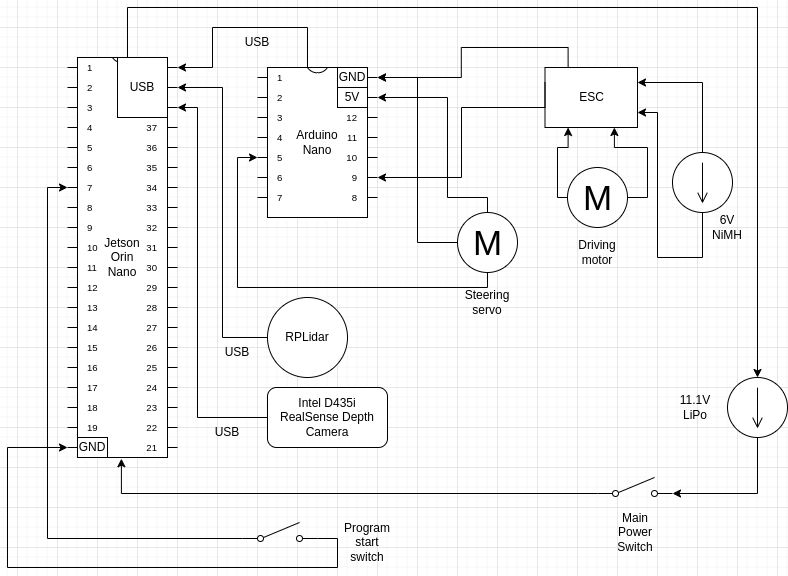

The diagram above was exported from draw.io. Its source (the exported page's mxGraphModel, read from the mxfile embedded in the PNG):
<mxGraphModel dx="880" dy="481" grid="1" gridSize="10" guides="1" tooltips="1" connect="1" arrows="1" fold="1" page="1" pageScale="1" pageWidth="1100" pageHeight="850" background="none" math="0" shadow="0">
  <root>
    <mxCell id="0" />
    <mxCell id="1" parent="0" />
    <mxCell id="Pymq7XSBwcV25J6hILgz-1" value="Arduino&lt;div&gt;Nano&lt;/div&gt;" style="shadow=0;dashed=0;align=center;html=1;strokeWidth=1;shape=mxgraph.electrical.logic_gates.dual_inline_ic;labelNames=a,b,c,d,e,f,g,h,i,j,k,l,m,n,o,p,q,r,s,t;whiteSpace=wrap;" parent="1" vertex="1">
      <mxGeometry x="280" y="80" width="120" height="150" as="geometry" />
    </mxCell>
    <mxCell id="Ez7JN4JOACaSaRdDLqXe-28" style="edgeStyle=orthogonalEdgeStyle;rounded=0;orthogonalLoop=1;jettySize=auto;html=1;entryX=1;entryY=0.75;entryDx=0;entryDy=0;" edge="1" parent="1" source="Pymq7XSBwcV25J6hILgz-2" target="Ez7JN4JOACaSaRdDLqXe-21">
      <mxGeometry relative="1" as="geometry">
        <Array as="points">
          <mxPoint x="725" y="270" />
          <mxPoint x="680" y="270" />
          <mxPoint x="680" y="125" />
        </Array>
      </mxGeometry>
    </mxCell>
    <mxCell id="Ez7JN4JOACaSaRdDLqXe-29" style="edgeStyle=orthogonalEdgeStyle;rounded=0;orthogonalLoop=1;jettySize=auto;html=1;entryX=1;entryY=0.25;entryDx=0;entryDy=0;" edge="1" parent="1" source="Pymq7XSBwcV25J6hILgz-2" target="Ez7JN4JOACaSaRdDLqXe-21">
      <mxGeometry relative="1" as="geometry">
        <Array as="points">
          <mxPoint x="725" y="95" />
        </Array>
      </mxGeometry>
    </mxCell>
    <mxCell id="Pymq7XSBwcV25J6hILgz-2" value="" style="pointerEvents=1;verticalLabelPosition=bottom;shadow=0;dashed=0;align=center;html=1;verticalAlign=top;shape=mxgraph.electrical.signal_sources.source;aspect=fixed;points=[[0.5,0,0],[1,0.5,0],[0.5,1,0],[0,0.5,0]];elSignalType=dc2;" parent="1" vertex="1">
      <mxGeometry x="695" y="165" width="60" height="60" as="geometry" />
    </mxCell>
    <mxCell id="Ez7JN4JOACaSaRdDLqXe-4" style="edgeStyle=orthogonalEdgeStyle;rounded=0;orthogonalLoop=1;jettySize=auto;html=1;entryX=1;entryY=0.8;entryDx=0;entryDy=0;" edge="1" parent="1" source="Pymq7XSBwcV25J6hILgz-3" target="Ez7JN4JOACaSaRdDLqXe-1">
      <mxGeometry relative="1" as="geometry">
        <Array as="points">
          <mxPoint x="780" y="506" />
        </Array>
      </mxGeometry>
    </mxCell>
    <mxCell id="Pymq7XSBwcV25J6hILgz-3" value="" style="pointerEvents=1;verticalLabelPosition=bottom;shadow=0;dashed=0;align=center;html=1;verticalAlign=top;shape=mxgraph.electrical.signal_sources.source;aspect=fixed;points=[[0.5,0,0],[1,0.5,0],[0.5,1,0],[0,0.5,0]];elSignalType=dc2;" parent="1" vertex="1">
      <mxGeometry x="750" y="390" width="60" height="60" as="geometry" />
    </mxCell>
    <mxCell id="Pymq7XSBwcV25J6hILgz-4" value="" style="html=1;shape=mxgraph.electrical.electro-mechanical.singleSwitch;aspect=fixed;elSwitchState=off;" parent="1" vertex="1">
      <mxGeometry x="265" y="535" width="75" height="20" as="geometry" />
    </mxCell>
    <mxCell id="Ez7JN4JOACaSaRdDLqXe-22" style="edgeStyle=orthogonalEdgeStyle;rounded=0;orthogonalLoop=1;jettySize=auto;html=1;entryX=0.25;entryY=1;entryDx=0;entryDy=0;" edge="1" parent="1" source="Pymq7XSBwcV25J6hILgz-6" target="Ez7JN4JOACaSaRdDLqXe-21">
      <mxGeometry relative="1" as="geometry">
        <Array as="points">
          <mxPoint x="580" y="210" />
          <mxPoint x="580" y="160" />
          <mxPoint x="591" y="160" />
        </Array>
      </mxGeometry>
    </mxCell>
    <mxCell id="Ez7JN4JOACaSaRdDLqXe-23" style="edgeStyle=orthogonalEdgeStyle;rounded=0;orthogonalLoop=1;jettySize=auto;html=1;entryX=0.75;entryY=1;entryDx=0;entryDy=0;" edge="1" parent="1" source="Pymq7XSBwcV25J6hILgz-6" target="Ez7JN4JOACaSaRdDLqXe-21">
      <mxGeometry relative="1" as="geometry">
        <Array as="points">
          <mxPoint x="670" y="210" />
          <mxPoint x="670" y="160" />
          <mxPoint x="637" y="160" />
        </Array>
      </mxGeometry>
    </mxCell>
    <mxCell id="Pymq7XSBwcV25J6hILgz-6" value="M" style="verticalLabelPosition=middle;shadow=0;dashed=0;align=center;html=1;verticalAlign=middle;strokeWidth=1;shape=ellipse;aspect=fixed;fontSize=35;" parent="1" vertex="1">
      <mxGeometry x="590" y="180" width="60" height="60" as="geometry" />
    </mxCell>
    <mxCell id="Pymq7XSBwcV25J6hILgz-7" value="M" style="verticalLabelPosition=middle;shadow=0;dashed=0;align=center;html=1;verticalAlign=middle;strokeWidth=1;shape=ellipse;aspect=fixed;fontSize=35;" parent="1" vertex="1">
      <mxGeometry x="480" y="225" width="60" height="60" as="geometry" />
    </mxCell>
    <mxCell id="Pymq7XSBwcV25J6hILgz-8" value="Jetson&lt;div&gt;Orin&lt;/div&gt;&lt;div&gt;Nano&lt;/div&gt;" style="shadow=0;dashed=0;align=center;html=1;strokeWidth=1;shape=mxgraph.electrical.logic_gates.dual_inline_ic;labelNames=a,b,c,d,e,f,g,h,i,j,k,l,m,n,o,p,q,r,s,t;whiteSpace=wrap;" parent="1" vertex="1">
      <mxGeometry x="90" y="70" width="110" height="400" as="geometry" />
    </mxCell>
    <mxCell id="Ez7JN4JOACaSaRdDLqXe-1" value="" style="html=1;shape=mxgraph.electrical.electro-mechanical.singleSwitch;aspect=fixed;elSwitchState=off;" vertex="1" parent="1">
      <mxGeometry x="620" y="490" width="75" height="20" as="geometry" />
    </mxCell>
    <mxCell id="Ez7JN4JOACaSaRdDLqXe-5" style="edgeStyle=orthogonalEdgeStyle;rounded=0;orthogonalLoop=1;jettySize=auto;html=1;exitX=0;exitY=0.8;exitDx=0;exitDy=0;entryX=0.49;entryY=1.003;entryDx=0;entryDy=0;entryPerimeter=0;" edge="1" parent="1" source="Ez7JN4JOACaSaRdDLqXe-1" target="Pymq7XSBwcV25J6hILgz-8">
      <mxGeometry relative="1" as="geometry" />
    </mxCell>
    <mxCell id="Ez7JN4JOACaSaRdDLqXe-6" style="edgeStyle=orthogonalEdgeStyle;rounded=0;orthogonalLoop=1;jettySize=auto;html=1;entryX=0.5;entryY=0;entryDx=0;entryDy=0;entryPerimeter=0;" edge="1" parent="1" source="Pymq7XSBwcV25J6hILgz-8" target="Pymq7XSBwcV25J6hILgz-3">
      <mxGeometry relative="1" as="geometry">
        <Array as="points">
          <mxPoint x="150" y="20" />
          <mxPoint x="780" y="20" />
        </Array>
      </mxGeometry>
    </mxCell>
    <mxCell id="Ez7JN4JOACaSaRdDLqXe-7" value="11.1V&lt;div&gt;LiPo&lt;/div&gt;" style="text;html=1;align=center;verticalAlign=middle;whiteSpace=wrap;rounded=0;" vertex="1" parent="1">
      <mxGeometry x="687.5" y="405" width="60" height="30" as="geometry" />
    </mxCell>
    <mxCell id="Ez7JN4JOACaSaRdDLqXe-8" value="Main Power Switch" style="text;html=1;align=center;verticalAlign=middle;whiteSpace=wrap;rounded=0;" vertex="1" parent="1">
      <mxGeometry x="627.5" y="530" width="60" height="30" as="geometry" />
    </mxCell>
    <mxCell id="Ez7JN4JOACaSaRdDLqXe-10" value="USB" style="text;html=1;align=center;verticalAlign=middle;whiteSpace=wrap;rounded=0;" vertex="1" parent="1">
      <mxGeometry x="250" y="40" width="60" height="30" as="geometry" />
    </mxCell>
    <mxCell id="Ez7JN4JOACaSaRdDLqXe-11" value="RPLidar" style="ellipse;whiteSpace=wrap;html=1;aspect=fixed;" vertex="1" parent="1">
      <mxGeometry x="290" y="310" width="80" height="80" as="geometry" />
    </mxCell>
    <mxCell id="Ez7JN4JOACaSaRdDLqXe-12" style="edgeStyle=orthogonalEdgeStyle;rounded=0;orthogonalLoop=1;jettySize=auto;html=1;entryX=1;entryY=0;entryDx=0;entryDy=30;entryPerimeter=0;" edge="1" parent="1" source="Ez7JN4JOACaSaRdDLqXe-11" target="Pymq7XSBwcV25J6hILgz-8">
      <mxGeometry relative="1" as="geometry" />
    </mxCell>
    <mxCell id="Ez7JN4JOACaSaRdDLqXe-15" style="edgeStyle=orthogonalEdgeStyle;rounded=0;orthogonalLoop=1;jettySize=auto;html=1;entryX=1;entryY=0;entryDx=0;entryDy=10;entryPerimeter=0;" edge="1" parent="1" source="Pymq7XSBwcV25J6hILgz-1" target="Pymq7XSBwcV25J6hILgz-8">
      <mxGeometry relative="1" as="geometry">
        <Array as="points">
          <mxPoint x="330" y="40" />
          <mxPoint x="235" y="40" />
          <mxPoint x="235" y="80" />
        </Array>
      </mxGeometry>
    </mxCell>
    <mxCell id="Ez7JN4JOACaSaRdDLqXe-16" value="USB" style="text;html=1;align=center;verticalAlign=middle;whiteSpace=wrap;rounded=0;" vertex="1" parent="1">
      <mxGeometry x="230" y="350" width="60" height="30" as="geometry" />
    </mxCell>
    <mxCell id="Ez7JN4JOACaSaRdDLqXe-18" value="Intel D435i RealSense Depth Camera" style="rounded=1;whiteSpace=wrap;html=1;" vertex="1" parent="1">
      <mxGeometry x="290" y="400" width="120" height="60" as="geometry" />
    </mxCell>
    <mxCell id="Ez7JN4JOACaSaRdDLqXe-19" style="edgeStyle=orthogonalEdgeStyle;rounded=0;orthogonalLoop=1;jettySize=auto;html=1;entryX=1;entryY=0;entryDx=0;entryDy=50;entryPerimeter=0;" edge="1" parent="1" source="Ez7JN4JOACaSaRdDLqXe-18" target="Pymq7XSBwcV25J6hILgz-8">
      <mxGeometry relative="1" as="geometry">
        <Array as="points">
          <mxPoint x="220" y="430" />
          <mxPoint x="220" y="120" />
        </Array>
      </mxGeometry>
    </mxCell>
    <mxCell id="Ez7JN4JOACaSaRdDLqXe-20" value="USB" style="text;html=1;align=center;verticalAlign=middle;whiteSpace=wrap;rounded=0;" vertex="1" parent="1">
      <mxGeometry x="220" y="430" width="60" height="30" as="geometry" />
    </mxCell>
    <mxCell id="Ez7JN4JOACaSaRdDLqXe-21" value="ESC" style="rounded=0;whiteSpace=wrap;html=1;" vertex="1" parent="1">
      <mxGeometry x="567.5" y="80" width="92.5" height="60" as="geometry" />
    </mxCell>
    <mxCell id="Ez7JN4JOACaSaRdDLqXe-24" style="edgeStyle=orthogonalEdgeStyle;rounded=0;orthogonalLoop=1;jettySize=auto;html=1;exitX=0;exitY=0.25;exitDx=0;exitDy=0;entryX=1;entryY=0;entryDx=0;entryDy=110;entryPerimeter=0;" edge="1" parent="1" source="Ez7JN4JOACaSaRdDLqXe-21" target="Pymq7XSBwcV25J6hILgz-1">
      <mxGeometry relative="1" as="geometry">
        <Array as="points">
          <mxPoint x="568" y="120" />
          <mxPoint x="484" y="120" />
          <mxPoint x="484" y="190" />
        </Array>
      </mxGeometry>
    </mxCell>
    <mxCell id="Ez7JN4JOACaSaRdDLqXe-25" value="USB" style="rounded=0;whiteSpace=wrap;html=1;" vertex="1" parent="1">
      <mxGeometry x="140" y="70" width="50" height="60" as="geometry" />
    </mxCell>
    <mxCell id="Ez7JN4JOACaSaRdDLqXe-26" value="GND" style="rounded=0;whiteSpace=wrap;html=1;" vertex="1" parent="1">
      <mxGeometry x="360" y="80" width="30" height="20" as="geometry" />
    </mxCell>
    <mxCell id="Ez7JN4JOACaSaRdDLqXe-27" style="edgeStyle=orthogonalEdgeStyle;rounded=0;orthogonalLoop=1;jettySize=auto;html=1;exitX=0.25;exitY=0;exitDx=0;exitDy=0;entryX=1;entryY=0;entryDx=0;entryDy=10;entryPerimeter=0;" edge="1" parent="1" source="Ez7JN4JOACaSaRdDLqXe-21" target="Pymq7XSBwcV25J6hILgz-1">
      <mxGeometry relative="1" as="geometry" />
    </mxCell>
    <mxCell id="Ez7JN4JOACaSaRdDLqXe-30" value="6V&lt;div&gt;&lt;span style=&quot;background-color: initial;&quot;&gt;NiMH&lt;/span&gt;&lt;/div&gt;" style="text;html=1;align=center;verticalAlign=middle;whiteSpace=wrap;rounded=0;" vertex="1" parent="1">
      <mxGeometry x="720" y="225" width="60" height="30" as="geometry" />
    </mxCell>
    <mxCell id="Ez7JN4JOACaSaRdDLqXe-31" value="Driving motor" style="text;html=1;align=center;verticalAlign=middle;whiteSpace=wrap;rounded=0;" vertex="1" parent="1">
      <mxGeometry x="590" y="250" width="60" height="30" as="geometry" />
    </mxCell>
    <mxCell id="Ez7JN4JOACaSaRdDLqXe-32" value="5V" style="rounded=0;whiteSpace=wrap;html=1;" vertex="1" parent="1">
      <mxGeometry x="360" y="100" width="30" height="20" as="geometry" />
    </mxCell>
    <mxCell id="Ez7JN4JOACaSaRdDLqXe-33" style="edgeStyle=orthogonalEdgeStyle;rounded=0;orthogonalLoop=1;jettySize=auto;html=1;entryX=1;entryY=0;entryDx=0;entryDy=30;entryPerimeter=0;" edge="1" parent="1" source="Pymq7XSBwcV25J6hILgz-7" target="Pymq7XSBwcV25J6hILgz-1">
      <mxGeometry relative="1" as="geometry">
        <Array as="points">
          <mxPoint x="510" y="210" />
          <mxPoint x="470" y="210" />
          <mxPoint x="470" y="110" />
        </Array>
      </mxGeometry>
    </mxCell>
    <mxCell id="Ez7JN4JOACaSaRdDLqXe-34" style="edgeStyle=orthogonalEdgeStyle;rounded=0;orthogonalLoop=1;jettySize=auto;html=1;entryX=0;entryY=0;entryDx=0;entryDy=90;entryPerimeter=0;" edge="1" parent="1" source="Pymq7XSBwcV25J6hILgz-7" target="Pymq7XSBwcV25J6hILgz-1">
      <mxGeometry relative="1" as="geometry">
        <Array as="points">
          <mxPoint x="260" y="300" />
          <mxPoint x="260" y="170" />
        </Array>
      </mxGeometry>
    </mxCell>
    <mxCell id="Ez7JN4JOACaSaRdDLqXe-35" style="edgeStyle=orthogonalEdgeStyle;rounded=0;orthogonalLoop=1;jettySize=auto;html=1;entryX=1;entryY=0;entryDx=0;entryDy=10;entryPerimeter=0;" edge="1" parent="1" source="Pymq7XSBwcV25J6hILgz-7" target="Pymq7XSBwcV25J6hILgz-1">
      <mxGeometry relative="1" as="geometry" />
    </mxCell>
    <mxCell id="Ez7JN4JOACaSaRdDLqXe-36" value="Steering servo" style="text;html=1;align=center;verticalAlign=middle;whiteSpace=wrap;rounded=0;" vertex="1" parent="1">
      <mxGeometry x="480" y="300" width="60" height="30" as="geometry" />
    </mxCell>
    <mxCell id="Ez7JN4JOACaSaRdDLqXe-39" style="edgeStyle=orthogonalEdgeStyle;rounded=0;orthogonalLoop=1;jettySize=auto;html=1;exitX=0;exitY=0.8;exitDx=0;exitDy=0;entryX=0;entryY=0;entryDx=0;entryDy=130;entryPerimeter=0;" edge="1" parent="1" source="Pymq7XSBwcV25J6hILgz-4" target="Pymq7XSBwcV25J6hILgz-8">
      <mxGeometry relative="1" as="geometry" />
    </mxCell>
    <mxCell id="Ez7JN4JOACaSaRdDLqXe-40" value="GND" style="rounded=0;whiteSpace=wrap;html=1;" vertex="1" parent="1">
      <mxGeometry x="100" y="450" width="30" height="20" as="geometry" />
    </mxCell>
    <mxCell id="Ez7JN4JOACaSaRdDLqXe-41" style="edgeStyle=orthogonalEdgeStyle;rounded=0;orthogonalLoop=1;jettySize=auto;html=1;exitX=1;exitY=0.8;exitDx=0;exitDy=0;entryX=0;entryY=0;entryDx=0;entryDy=390;entryPerimeter=0;" edge="1" parent="1" source="Pymq7XSBwcV25J6hILgz-4" target="Pymq7XSBwcV25J6hILgz-8">
      <mxGeometry relative="1" as="geometry">
        <Array as="points">
          <mxPoint x="360" y="551" />
          <mxPoint x="360" y="580" />
          <mxPoint x="30" y="580" />
          <mxPoint x="30" y="460" />
        </Array>
      </mxGeometry>
    </mxCell>
    <mxCell id="Ez7JN4JOACaSaRdDLqXe-42" value="Program start switch" style="text;html=1;align=center;verticalAlign=middle;whiteSpace=wrap;rounded=0;" vertex="1" parent="1">
      <mxGeometry x="360" y="540" width="60" height="30" as="geometry" />
    </mxCell>
  </root>
</mxGraphModel>